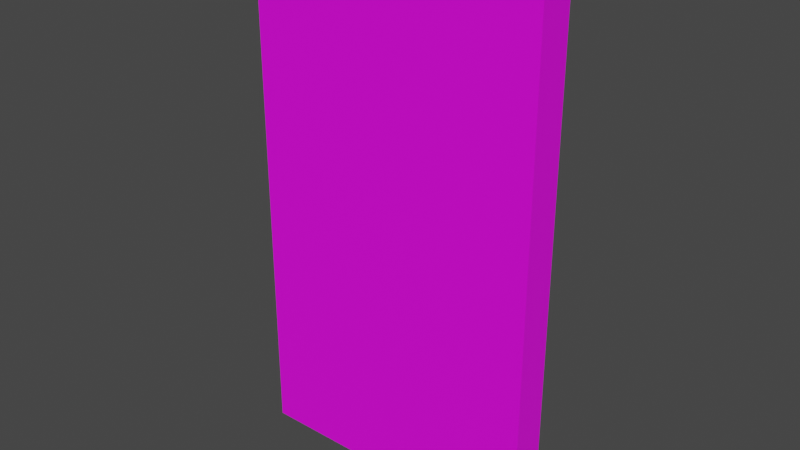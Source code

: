 # Source: 9003.blend  (saved by Blender 2.91.10; exported with 4.5.12 LTS)
import bpy
from mathutils import Matrix  # noqa: F401  (used for matrix-valued properties, if any)

bpy.ops.wm.read_factory_settings(use_empty=True)
scene = bpy.context.scene
scene.name = 'Scene'

# ---- collections
col_collection = bpy.data.collections.new('Collection'); scene.collection.children.link(col_collection)

# ---- images (referenced by path relative to the original .blend; pixels are not part of the script)
import os
ASSET_DIR = os.environ.get("B2B_ASSET_DIR", "")  # directory of the original .blend (textures are referenced by path, not embedded)
HERE = os.path.dirname(os.path.abspath(__file__))  # packed textures are extracted next to this script under _unpacked/

def load_image(name, relpath, width, height, colorspace="sRGB"):
    """Load a texture the original file referenced (path relative to the .blend, or extracted next to this script)."""
    p = next((c for c in (os.path.join(HERE, relpath), os.path.join(ASSET_DIR, relpath)) if relpath and os.path.exists(c)), "")
    if p:
        img = bpy.data.images.load(p, check_existing=True)
        img.name = name
    else:  # same state as the original file: an image datablock whose file is absent (Cycles renders it pink)
        img = bpy.data.images.new(name, width, height)
        img.source = "FILE"
        img.filepath = "//" + (relpath or name)
    img.colorspace_settings.name = colorspace
    return img
img_067_14_0_png = load_image('067-14-0.png', 'textures/067-14-0.png', 1024, 1024, 'sRGB')
img_174_3_0_png = load_image('174_3-0.png', 'textures/174_3-0.png', 1024, 1024, 'sRGB')

# ---- materials (node trees are filled in below, after node groups)
mat_067_14_0 = bpy.data.materials.new('067-14-0')
mat_067_14_0.use_backface_culling = True
mat_067_14_0.use_transparent_shadow = False
mat_174_3_0 = bpy.data.materials.new('174_3-0')
mat_174_3_0.use_backface_culling = True
mat_174_3_0.use_transparent_shadow = False

# ---- material node trees
mat_067_14_0.use_nodes = True; mat_067_14_0.node_tree.nodes.clear()
_N = mat_067_14_0.node_tree.nodes; _L = mat_067_14_0.node_tree.links
n0 = _N.new('ShaderNodeBsdfPrincipled'); n0.name = 'Principled BSDF'; n0.location = (0, 300)
n0.distribution = 'GGX'
n0.subsurface_method = 'BURLEY'
n0.inputs[3].default_value = 1.45
n0.inputs[27].default_value = (0.0, 0.0, 0.0, 1.0)
n0.inputs[28].default_value = 1.0
n1 = _N.new('ShaderNodeOutputMaterial'); n1.name = 'Material Output'; n1.location = (300, 300)
n2 = _N.new('ShaderNodeTexImage'); n2.name = 'Image Texture'; n2.location = (-300, 300)
n2.label = 'Base Color'
n2.image = img_067_14_0_png
_L.new(n0.outputs[0], n1.inputs[0])
_L.new(n2.outputs[0], n0.inputs[0])
n1.is_active_output = True
mat_174_3_0.use_nodes = True; mat_174_3_0.node_tree.nodes.clear()
_N = mat_174_3_0.node_tree.nodes; _L = mat_174_3_0.node_tree.links
n0 = _N.new('ShaderNodeBsdfPrincipled'); n0.name = 'Principled BSDF'; n0.location = (0, 300)
n0.distribution = 'GGX'
n0.subsurface_method = 'BURLEY'
n0.inputs[3].default_value = 1.45
n0.inputs[27].default_value = (0.0, 0.0, 0.0, 1.0)
n0.inputs[28].default_value = 1.0
n1 = _N.new('ShaderNodeOutputMaterial'); n1.name = 'Material Output'; n1.location = (300, 300)
n2 = _N.new('ShaderNodeTexImage'); n2.name = 'Image Texture'; n2.location = (-300, 300)
n2.label = 'Base Color'
n2.image = img_174_3_0_png
_L.new(n0.outputs[0], n1.inputs[0])
_L.new(n2.outputs[0], n0.inputs[0])
n1.is_active_output = True

# ---- world
world_world = bpy.data.worlds.new('World'); scene.world = world_world
world_world.use_nodes = True; world_world.node_tree.nodes.clear()
_N = world_world.node_tree.nodes; _L = world_world.node_tree.links
n0 = _N.new('ShaderNodeOutputWorld'); n0.name = 'World Output'; n0.location = (300, 300)
n1 = _N.new('ShaderNodeBackground'); n1.name = 'Background'; n1.location = (10, 300)
n1.inputs[0].default_value = (0.05088, 0.05088, 0.05088, 1.0)
_L.new(n1.outputs[0], n0.inputs[0])
n0.is_active_output = True
world_world.color = (0.05088, 0.05088, 0.05088)
world_world.use_sun_shadow = False
world_world.sun_shadow_jitter_overblur = 0.0

# ---- meshes
me_model9003_001 = bpy.data.meshes.new('model9003.001')
me_model9003_001.from_pydata([(-48.0, 7.0, 0.0), (-48.0, 1.0, 0.0), (-48.0, 1.0, 90.0), (-48.0, 7.0, 90.0), (2.0, 1.0, 0.0), (2.0, 7.0, 0.0), (2.0, 7.0, 90.0), (2.0, 1.0, 90.0), (2.0, 7.0, 0.0), (-48.0, 7.0, 0.0), (-48.0, 7.0, 90.0), (2.0, 7.0, 90.0), (-48.0, 1.0, 0.0), (2.0, 1.0, 0.0), (2.0, 1.0, 90.0), (-48.0, 1.0, 90.0)], [], [(3, 2, 7), (3, 7, 6), (0, 1, 2), (0, 2, 3), (4, 5, 6), (4, 6, 7), (5, 4, 1), (5, 1, 0), (8, 9, 10), (8, 10, 11), (12, 13, 14), (12, 14, 15)])
me_model9003_001.polygons.foreach_set('material_index', [0, 0, 0, 0, 0, 0, 0, 0, 1, 1, 1, 1])
_uv = me_model9003_001.uv_layers.new(name='model9003-uv')
_uv.uv.foreach_set('vector', [1.0, 1.0, 1.0, 0.0, 0.0, 0.0, 1.0, 1.0, 0.0, 0.0, 0.0, 1.0, 0.0, 1.0, 0.0, 0.0, 1.0, 0.0, 0.0, 1.0, 1.0, 0.0, 1.0, 1.0, 1.0, 0.0, 1.0, 1.0, 0.0, 1.0, 1.0, 0.0, 0.0, 1.0, 0.0, 0.0, 1.0, 1.0, 1.0, 0.0, 0.0, 0.0, 1.0, 1.0, 0.0, 0.0, 0.0, 1.0, 0.0, -1.0, 1.0, -1.0, 1.0, 0.0, 0.0, -1.0, 1.0, 0.0, 0.0, 0.0, 1.0, -1.0, 0.0, -1.0, 0.0, 0.0, 1.0, -1.0, 0.0, 0.0, 1.0, 0.0])
me_model9003_001.materials.append(mat_067_14_0)
me_model9003_001.materials.append(mat_174_3_0)
me_model9003_001.use_remesh_fix_poles = True
me_model9003_001.use_remesh_preserve_attributes = False
me_model9003_001.use_mirror_vertex_groups = False
me_model9003_001.update()

# ---- objects
ob_model9003_node = bpy.data.objects.new('model9003-node', me_model9003_001)

# ---- transforms, parenting, visibility, modifiers, constraints
ob_model9003_node.location = (0.0, 0.0, 0.0)
ob_model9003_node.lineart.crease_threshold = 0.0

# ---- collection membership
col_collection.objects.link(ob_model9003_node)

# ---- scene / render settings (as saved in the file)
scene.frame_start = 1; scene.frame_end = 250; scene.frame_set(1)
scene.render.engine = 'BLENDER_EEVEE_NEXT'
scene.cycles.use_denoising = False
scene.cycles.samples = 128
scene.cycles.sampling_pattern = 'TABULATED_SOBOL'
scene.cycles.use_adaptive_sampling = False
scene.cycles.use_light_tree = False
scene.view_settings.view_transform = 'Filmic'
bpy.context.view_layer.update()

# ---- added for rendering (the .blend has no active camera and no usable light): camera, sun
cam_auto = bpy.data.cameras.new('AutoCamera')
cam_auto.lens = 50.0
cam_auto.sensor_width = 36.0
cam_auto.clip_end = 1674.6
ob_auto_camera = bpy.data.objects.new('AutoCamera', cam_auto)
scene.collection.objects.link(ob_auto_camera)
ob_auto_camera.location = (72.4193, -110.503, 121.335)
ob_auto_camera.rotation_euler = (1.09748, -7.21219e-08, 0.694738)
scene.camera = ob_auto_camera
light_auto_sun = bpy.data.lights.new('AutoSun', 'SUN')
light_auto_sun.energy = 3.0
light_auto_sun.angle = 0.0523599
ob_auto_sun = bpy.data.objects.new('AutoSun', light_auto_sun)
scene.collection.objects.link(ob_auto_sun)
ob_auto_sun.rotation_euler = (0.872665, 0.174533, 0.523599)
bpy.context.view_layer.update()
